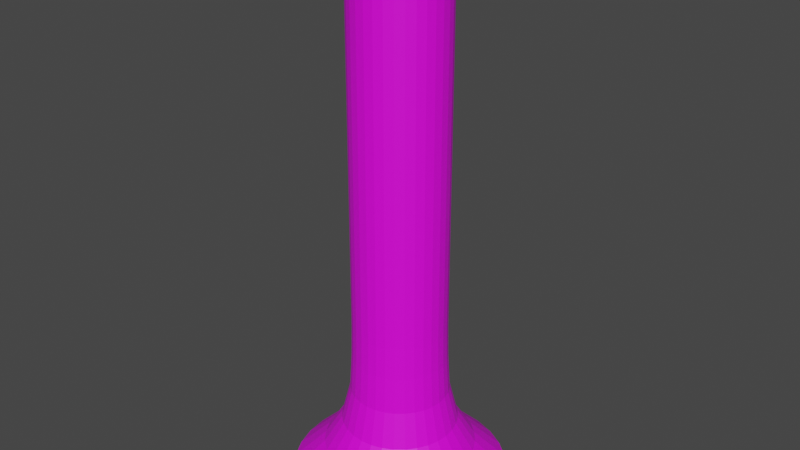 # Source: Cylinder.blend  (saved by Blender 2.80.75; exported with 4.5.12 LTS)
import bpy
from mathutils import Matrix  # noqa: F401  (used for matrix-valued properties, if any)

bpy.ops.wm.read_factory_settings(use_empty=True)
scene = bpy.context.scene
scene.name = 'Scene'

# ---- collections
col_collection = bpy.data.collections.new('Collection'); scene.collection.children.link(col_collection)

# ---- images (referenced by path relative to the original .blend; pixels are not part of the script)
import os
ASSET_DIR = os.environ.get("B2B_ASSET_DIR", "")  # directory of the original .blend (textures are referenced by path, not embedded)
HERE = os.path.dirname(os.path.abspath(__file__))  # packed textures are extracted next to this script under _unpacked/

def load_image(name, relpath, width, height, colorspace="sRGB"):
    """Load a texture the original file referenced (path relative to the .blend, or extracted next to this script)."""
    p = next((c for c in (os.path.join(HERE, relpath), os.path.join(ASSET_DIR, relpath)) if relpath and os.path.exists(c)), "")
    if p:
        img = bpy.data.images.load(p, check_existing=True)
        img.name = name
    else:  # same state as the original file: an image datablock whose file is absent (Cycles renders it pink)
        img = bpy.data.images.new(name, width, height)
        img.source = "FILE"
        img.filepath = "//" + (relpath or name)
    img.colorspace_settings.name = colorspace
    return img
img_untitled = load_image('Untitled', '', 1024, 1024, 'sRGB')

# ---- materials (node trees are filled in below, after node groups)
mat_material_001 = bpy.data.materials.new('Material.001')
mat_material_001.use_transparent_shadow = False

# ---- material node trees
mat_material_001.use_nodes = True; mat_material_001.node_tree.nodes.clear()
_N = mat_material_001.node_tree.nodes; _L = mat_material_001.node_tree.links
n0 = _N.new('ShaderNodeOutputMaterial'); n0.name = 'Material Output'; n0.location = (300, 300)
n1 = _N.new('ShaderNodeBsdfPrincipled'); n1.name = 'Principled BSDF'; n1.location = (10, 300)
n1.distribution = 'GGX'
n1.subsurface_method = 'BURLEY'
n1.inputs[3].default_value = 1.45
n1.inputs[27].default_value = (0.0, 0.0, 0.0, 1.0)
n1.inputs[28].default_value = 1.0
n2 = _N.new('ShaderNodeTexImage'); n2.name = 'Image Texture'; n2.location = (-280, 260)
n2.image = img_untitled
_L.new(n1.outputs[0], n0.inputs[0])
_L.new(n2.outputs[0], n1.inputs[0])
n0.is_active_output = True

# ---- world
world_world = bpy.data.worlds.new('World'); scene.world = world_world
world_world.use_nodes = True; world_world.node_tree.nodes.clear()
_N = world_world.node_tree.nodes; _L = world_world.node_tree.links
n0 = _N.new('ShaderNodeOutputWorld'); n0.name = 'World Output'; n0.location = (300, 300)
n1 = _N.new('ShaderNodeBackground'); n1.name = 'Background'; n1.location = (10, 300)
n1.inputs[0].default_value = (0.05088, 0.05088, 0.05088, 1.0)
_L.new(n1.outputs[0], n0.inputs[0])
n0.is_active_output = True
world_world.color = (0.05088, 0.05088, 0.05088)
world_world.use_sun_shadow = False
world_world.sun_shadow_jitter_overblur = 0.0

# ---- meshes
me_cylinder = bpy.data.meshes.new('Cylinder')
me_cylinder.from_pydata([(-9.982e-08, 1.33, 0.0), (0.0, 0.5686, 6.688), (0.2595, 1.305, 0.0), (0.1109, 0.5577, 6.688), (0.5091, 1.229, 0.0), (0.2176, 0.5253, 6.688), (0.7391, 1.106, 0.0), (0.3159, 0.4728, 6.688), (0.9407, 0.9407, 0.0), (0.4021, 0.4021, 6.688), (1.106, 0.7391, 0.0), (0.4728, 0.3159, 6.688), (1.229, 0.5091, 0.0), (0.5253, 0.2176, 6.688), (1.305, 0.2595, 0.0), (0.5577, 0.1109, 6.688), (1.33, -1.181e-07, 0.0), (0.5686, 4.293e-08, 6.688), (1.305, -0.2595, 0.0), (0.5577, -0.1109, 6.688), (1.229, -0.5091, 0.0), (0.5253, -0.2176, 6.688), (1.106, -0.7391, 0.0), (0.4728, -0.3159, 6.688), (0.9407, -0.9407, 0.0), (0.4021, -0.4021, 6.688), (0.7391, -1.106, 0.0), (0.3159, -0.4728, 6.688), (0.5091, -1.229, 0.0), (0.2176, -0.5253, 6.688), (0.2595, -1.305, 0.0), (0.1109, -0.5577, 6.688), (-5.333e-07, -1.33, 0.0), (-1.853e-07, -0.5686, 6.688), (-0.2595, -1.305, 0.0), (-0.1109, -0.5577, 6.688), (-0.5091, -1.229, 0.0), (-0.2176, -0.5253, 6.688), (-0.7391, -1.106, 0.0), (-0.3159, -0.4728, 6.688), (-0.9407, -0.9407, 0.0), (-0.4021, -0.4021, 6.688), (-1.106, -0.7391, 0.0), (-0.4728, -0.3159, 6.688), (-1.229, -0.5091, 0.0), (-0.5253, -0.2176, 6.688), (-1.305, -0.2595, 0.0), (-0.5577, -0.1109, 6.688), (-1.33, 1.066e-06, 0.0), (-0.5686, 5.491e-07, 6.688), (-1.305, 0.2595, 0.0), (-0.5577, 0.1109, 6.688), (-1.229, 0.5091, 0.0), (-0.5253, 0.2176, 6.688), (-1.106, 0.7391, 0.0), (-0.4728, 0.3159, 6.688), (-0.9407, 0.9407, 0.0), (-0.4021, 0.4021, 6.688), (-0.7391, 1.106, 0.0), (-0.3159, 0.4728, 6.688), (-0.5091, 1.229, 0.0), (-0.2176, 0.5253, 6.688), (-0.2595, 1.305, 0.0), (-0.1109, 0.5577, 6.688), (0.0, 0.5686, 2.042), (-3.523e-08, 0.9309, 0.3979), (-1.059e-09, 0.5776, 1.64), (-4.237e-09, 0.6032, 1.186), (-1.515e-08, 0.7109, 0.7503), (0.1816, 0.913, 0.3979), (0.1109, 0.5577, 2.042), (0.1387, 0.6972, 0.7503), (0.1177, 0.5916, 1.186), (0.1127, 0.5665, 1.64), (0.3562, 0.86, 0.3979), (0.2176, 0.5253, 2.042), (0.272, 0.6568, 0.7503), (0.2308, 0.5573, 1.186), (0.221, 0.5336, 1.64), (0.5172, 0.774, 0.3979), (0.3159, 0.4728, 2.042), (0.395, 0.5911, 0.7503), (0.3351, 0.5015, 1.186), (0.3209, 0.4803, 1.64), (0.6582, 0.6582, 0.3979), (0.4021, 0.4021, 2.042), (0.5027, 0.5027, 0.7503), (0.4265, 0.4265, 1.186), (0.4084, 0.4084, 1.64), (0.774, 0.5172, 0.3979), (0.4728, 0.3159, 2.042), (0.5911, 0.395, 0.7503), (0.5015, 0.3351, 1.186), (0.4803, 0.3209, 1.64), (0.86, 0.3562, 0.3979), (0.5253, 0.2176, 2.042), (0.6568, 0.272, 0.7503), (0.5573, 0.2308, 1.186), (0.5336, 0.221, 1.64), (0.913, 0.1816, 0.3979), (0.5577, 0.1109, 2.042), (0.6972, 0.1387, 0.7503), (0.5916, 0.1177, 1.186), (0.5665, 0.1127, 1.64), (0.9309, -4.025e-08, 0.3979), (0.5686, 4.293e-08, 2.042), (0.7109, 1.043e-08, 0.7503), (0.6032, 3.561e-08, 1.186), (0.5776, 4.104e-08, 1.64), (0.913, -0.1816, 0.3979), (0.5577, -0.1109, 2.042), (0.6972, -0.1387, 0.7503), (0.5916, -0.1177, 1.186), (0.5665, -0.1127, 1.64), (0.86, -0.3562, 0.3979), (0.5253, -0.2176, 2.042), (0.6568, -0.272, 0.7503), (0.5573, -0.2308, 1.186), (0.5336, -0.221, 1.64), (0.774, -0.5172, 0.3979), (0.4728, -0.3159, 2.042), (0.5911, -0.395, 0.7503), (0.5015, -0.3351, 1.186), (0.4803, -0.3209, 1.64), (0.6582, -0.6582, 0.3979), (0.4021, -0.4021, 2.042), (0.5027, -0.5027, 0.7503), (0.4265, -0.4265, 1.186), (0.4084, -0.4084, 1.64), (0.5172, -0.774, 0.3979), (0.3159, -0.4728, 2.042), (0.395, -0.5911, 0.7503), (0.3351, -0.5015, 1.186), (0.3209, -0.4803, 1.64), (0.3562, -0.86, 0.3979), (0.2176, -0.5253, 2.042), (0.272, -0.6568, 0.7503), (0.2308, -0.5573, 1.186), (0.221, -0.5336, 1.64), (0.1816, -0.913, 0.3979), (0.1109, -0.5577, 2.042), (0.1387, -0.6972, 0.7503), (0.1177, -0.5916, 1.186), (0.1127, -0.5665, 1.64), (-3.385e-07, -0.9309, 0.3979), (-1.853e-07, -0.5686, 2.042), (-2.468e-07, -0.7109, 0.7503), (-2.004e-07, -0.6032, 1.186), (-1.893e-07, -0.5776, 1.64), (-0.1816, -0.913, 0.3979), (-0.1109, -0.5577, 2.042), (-0.1387, -0.6972, 0.7503), (-0.1177, -0.5916, 1.186), (-0.1127, -0.5665, 1.64), (-0.3562, -0.86, 0.3979), (-0.2176, -0.5253, 2.042), (-0.272, -0.6568, 0.7503), (-0.2308, -0.5573, 1.186), (-0.221, -0.5336, 1.64), (-0.5172, -0.774, 0.3979), (-0.3159, -0.4728, 2.042), (-0.395, -0.5911, 0.7503), (-0.3351, -0.5015, 1.186), (-0.3209, -0.4803, 1.64), (-0.6582, -0.6582, 0.3979), (-0.4021, -0.4021, 2.042), (-0.5027, -0.5027, 0.7503), (-0.4265, -0.4265, 1.186), (-0.4084, -0.4084, 1.64), (-0.774, -0.5172, 0.3979), (-0.4728, -0.3159, 2.042), (-0.5911, -0.395, 0.7503), (-0.5015, -0.3351, 1.186), (-0.4803, -0.3209, 1.64), (-0.86, -0.3562, 0.3979), (-0.5253, -0.2176, 2.042), (-0.6568, -0.272, 0.7503), (-0.5573, -0.2308, 1.186), (-0.5336, -0.221, 1.64), (-0.913, -0.1816, 0.3979), (-0.5577, -0.1109, 2.042), (-0.6972, -0.1387, 0.7503), (-0.5916, -0.1177, 1.186), (-0.5665, -0.1127, 1.64), (-0.9309, 7.883e-07, 0.3979), (-0.5686, 5.491e-07, 2.042), (-0.7109, 6.434e-07, 0.7503), (-0.6032, 5.726e-07, 1.186), (-0.5776, 5.553e-07, 1.64), (-0.913, 0.1816, 0.3979), (-0.5577, 0.1109, 2.042), (-0.6972, 0.1387, 0.7503), (-0.5916, 0.1177, 1.186), (-0.5665, 0.1127, 1.64), (-0.86, 0.3562, 0.3979), (-0.5253, 0.2176, 2.042), (-0.6568, 0.2721, 0.7503), (-0.5573, 0.2308, 1.186), (-0.5336, 0.221, 1.64), (-0.774, 0.5172, 0.3979), (-0.4728, 0.3159, 2.042), (-0.5911, 0.395, 0.7503), (-0.5015, 0.3351, 1.186), (-0.4803, 0.3209, 1.64), (-0.6582, 0.6582, 0.3979), (-0.4021, 0.4021, 2.042), (-0.5027, 0.5027, 0.7503), (-0.4265, 0.4265, 1.186), (-0.4084, 0.4084, 1.64), (-0.5172, 0.774, 0.3979), (-0.3159, 0.4728, 2.042), (-0.395, 0.5911, 0.7503), (-0.3351, 0.5015, 1.186), (-0.3209, 0.4803, 1.64), (-0.3562, 0.86, 0.3979), (-0.2176, 0.5253, 2.042), (-0.272, 0.6568, 0.7503), (-0.2308, 0.5573, 1.186), (-0.221, 0.5336, 1.64), (-0.1816, 0.913, 0.3979), (-0.1109, 0.5577, 2.042), (-0.1387, 0.6972, 0.7503), (-0.1177, 0.5916, 1.186), (-0.1127, 0.5665, 1.64)], [], [(62, 219, 65, 0), (4, 74, 79, 6), (6, 79, 84, 8), (8, 84, 89, 10), (10, 89, 94, 12), (12, 94, 99, 14), (14, 99, 104, 16), (16, 104, 109, 18), (18, 109, 114, 20), (20, 114, 119, 22), (22, 119, 124, 24), (24, 124, 129, 26), (26, 129, 134, 28), (28, 134, 139, 30), (30, 139, 144, 32), (32, 144, 149, 34), (34, 149, 154, 36), (36, 154, 159, 38), (38, 159, 164, 40), (40, 164, 169, 42), (42, 169, 174, 44), (44, 174, 179, 46), (46, 179, 184, 48), (48, 184, 189, 50), (50, 189, 194, 52), (52, 194, 199, 54), (54, 199, 204, 56), (56, 204, 209, 58), (58, 209, 214, 60), (60, 214, 219, 62), (215, 61, 63, 220), (0, 65, 69, 2), (2, 69, 74, 4), (210, 59, 61, 215), (205, 57, 59, 210), (200, 55, 57, 205), (195, 53, 55, 200), (190, 51, 53, 195), (185, 49, 51, 190), (180, 47, 49, 185), (175, 45, 47, 180), (170, 43, 45, 175), (165, 41, 43, 170), (160, 39, 41, 165), (155, 37, 39, 160), (150, 35, 37, 155), (145, 33, 35, 150), (140, 31, 33, 145), (135, 29, 31, 140), (130, 27, 29, 135), (125, 25, 27, 130), (120, 23, 25, 125), (115, 21, 23, 120), (110, 19, 21, 115), (105, 17, 19, 110), (100, 15, 17, 105), (95, 13, 15, 100), (90, 11, 13, 95), (85, 9, 11, 90), (80, 7, 9, 85), (75, 5, 7, 80), (70, 3, 5, 75), (64, 1, 3, 70), (220, 64, 66, 223), (223, 66, 67, 222), (222, 67, 68, 221), (221, 68, 65, 219), (215, 220, 223, 218), (218, 223, 222, 217), (217, 222, 221, 216), (216, 221, 219, 214), (210, 215, 218, 213), (213, 218, 217, 212), (212, 217, 216, 211), (211, 216, 214, 209), (205, 210, 213, 208), (208, 213, 212, 207), (207, 212, 211, 206), (206, 211, 209, 204), (200, 205, 208, 203), (203, 208, 207, 202), (202, 207, 206, 201), (201, 206, 204, 199), (195, 200, 203, 198), (198, 203, 202, 197), (197, 202, 201, 196), (196, 201, 199, 194), (190, 195, 198, 193), (193, 198, 197, 192), (192, 197, 196, 191), (191, 196, 194, 189), (185, 190, 193, 188), (188, 193, 192, 187), (187, 192, 191, 186), (186, 191, 189, 184), (180, 185, 188, 183), (183, 188, 187, 182), (182, 187, 186, 181), (181, 186, 184, 179), (175, 180, 183, 178), (178, 183, 182, 177), (177, 182, 181, 176), (176, 181, 179, 174), (170, 175, 178, 173), (173, 178, 177, 172), (172, 177, 176, 171), (171, 176, 174, 169), (165, 170, 173, 168), (168, 173, 172, 167), (167, 172, 171, 166), (166, 171, 169, 164), (160, 165, 168, 163), (163, 168, 167, 162), (162, 167, 166, 161), (161, 166, 164, 159), (155, 160, 163, 158), (158, 163, 162, 157), (157, 162, 161, 156), (156, 161, 159, 154), (150, 155, 158, 153), (153, 158, 157, 152), (152, 157, 156, 151), (151, 156, 154, 149), (145, 150, 153, 148), (148, 153, 152, 147), (147, 152, 151, 146), (146, 151, 149, 144), (140, 145, 148, 143), (143, 148, 147, 142), (142, 147, 146, 141), (141, 146, 144, 139), (135, 140, 143, 138), (138, 143, 142, 137), (137, 142, 141, 136), (136, 141, 139, 134), (130, 135, 138, 133), (133, 138, 137, 132), (132, 137, 136, 131), (131, 136, 134, 129), (125, 130, 133, 128), (128, 133, 132, 127), (127, 132, 131, 126), (126, 131, 129, 124), (120, 125, 128, 123), (123, 128, 127, 122), (122, 127, 126, 121), (121, 126, 124, 119), (115, 120, 123, 118), (118, 123, 122, 117), (117, 122, 121, 116), (116, 121, 119, 114), (110, 115, 118, 113), (113, 118, 117, 112), (112, 117, 116, 111), (111, 116, 114, 109), (105, 110, 113, 108), (108, 113, 112, 107), (107, 112, 111, 106), (106, 111, 109, 104), (100, 105, 108, 103), (103, 108, 107, 102), (102, 107, 106, 101), (101, 106, 104, 99), (95, 100, 103, 98), (98, 103, 102, 97), (97, 102, 101, 96), (96, 101, 99, 94), (90, 95, 98, 93), (93, 98, 97, 92), (92, 97, 96, 91), (91, 96, 94, 89), (85, 90, 93, 88), (88, 93, 92, 87), (87, 92, 91, 86), (86, 91, 89, 84), (80, 85, 88, 83), (83, 88, 87, 82), (82, 87, 86, 81), (81, 86, 84, 79), (75, 80, 83, 78), (78, 83, 82, 77), (77, 82, 81, 76), (76, 81, 79, 74), (70, 75, 78, 73), (73, 78, 77, 72), (72, 77, 76, 71), (71, 76, 74, 69), (64, 70, 73, 66), (66, 73, 72, 67), (67, 72, 71, 68), (68, 71, 69, 65), (220, 63, 1, 64)])
_uv = me_cylinder.uv_layers.new(name='UVMap')
_uv.uv.foreach_set('vector', [0.783, 0.0, 0.7811, 0.09588, 0.7504, 0.09588, 0.7519, 0.0, 0.6903, 0.0, 0.6892, 0.09588, 0.6587, 0.09588, 0.6596, 0.0, 0.6596, 0.0, 0.6587, 0.09588, 0.6283, 0.09588, 0.629, 0.0, 0.629, 0.0, 0.6283, 0.09588, 0.5979, 0.09588, 0.5984, 0.0, 0.5984, 0.0, 0.5979, 0.09588, 0.5674, 0.09588, 0.5678, 0.0, 0.5678, 0.0, 0.5674, 0.09588, 0.537, 0.09588, 0.5373, 0.0, 0.5373, 0.0, 0.537, 0.09588, 0.5066, 0.09588, 0.5067, 0.0, 0.5067, 0.0, 0.5066, 0.09588, 0.4762, 0.09588, 0.4761, 0.0, 0.4761, 0.0, 0.4762, 0.09588, 0.4457, 0.09588, 0.4455, 0.0, 0.4455, 0.0, 0.4457, 0.09588, 0.4152, 0.09588, 0.4149, 0.0, 0.4149, 0.0, 0.4152, 0.09588, 0.3846, 0.09588, 0.3841, 0.0, 0.3841, 0.0, 0.3846, 0.09588, 0.3539, 0.09588, 0.3533, 0.0, 0.3533, 0.0, 0.3539, 0.09588, 0.3232, 0.09588, 0.3224, 0.0, 0.3224, 0.0, 0.3232, 0.09588, 0.2923, 0.09588, 0.2913, 0.0, 0.2913, 0.0, 0.2923, 0.09588, 0.2613, 0.09588, 0.26, 0.0, 0.26, 0.0, 0.2613, 0.09588, 0.2301, 0.09588, 0.2285, 0.0, 0.2285, 0.0, 0.2301, 0.09588, 0.1988, 0.09588, 0.1968, 0.0, 0.1968, 0.0, 0.1988, 0.09588, 0.1673, 0.09588, 0.1647, 0.0, 0.1647, 0.0, 0.1673, 0.09588, 0.1357, 0.09588, 0.1324, 0.0, 0.1324, 0.0, 0.1357, 0.09588, 0.1041, 0.09588, 0.09986, 0.0, 0.09986, 0.0, 0.1041, 0.09588, 0.07261, 0.09588, 0.06715, 0.0, 0.06715, 0.0, 0.07261, 0.09588, 0.04162, 0.09588, 0.03455, 0.0, 0.03455, 0.0, 0.04162, 0.09588, 0.01163, 0.09588, 0.002521, 0.0, 1.002, 0.0, 0.9932, 0.09588, 0.9646, 0.09588, 0.9717, 0.0, 0.9717, 0.0, 0.9646, 0.09588, 0.9348, 0.09588, 0.9403, 0.0, 0.9403, 0.0, 0.9348, 0.09588, 0.9043, 0.09588, 0.9087, 0.0, 0.9087, 0.0, 0.9043, 0.09588, 0.8736, 0.09588, 0.877, 0.0, 0.877, 0.0, 0.8736, 0.09588, 0.8427, 0.09588, 0.8455, 0.0, 0.8455, 0.0, 0.8427, 0.09588, 0.8119, 0.09588, 0.8141, 0.0, 0.8141, 0.0, 0.8119, 0.09588, 0.7811, 0.09588, 0.783, 0.0, 0.8019, 0.4934, 0.7842, 1.0, 0.7564, 1.0, 0.7725, 0.4934, 0.7519, 0.0, 0.7504, 0.09588, 0.7198, 0.09588, 0.721, 0.0, 0.721, 0.0, 0.7198, 0.09588, 0.6892, 0.09588, 0.6903, 0.0, 0.831, 0.4934, 0.8119, 1.0, 0.7842, 1.0, 0.8019, 0.4934, 0.8599, 0.4934, 0.8395, 1.0, 0.8119, 1.0, 0.831, 0.4934, 0.8884, 0.4934, 0.8671, 1.0, 0.8395, 1.0, 0.8599, 0.4934, 0.9165, 0.4934, 0.8946, 1.0, 0.8671, 1.0, 0.8884, 0.4934, 0.9439, 0.4934, 0.922, 1.0, 0.8946, 1.0, 0.9165, 0.4934, 0.9707, 0.4934, 0.9494, 1.0, 0.922, 1.0, 0.9439, 0.4934, 0.06259, 0.4934, 0.08391, 1.0, 0.05604, 1.0, 0.03574, 0.4934, 0.09038, 0.4934, 0.1118, 1.0, 0.08391, 1.0, 0.06259, 0.4934, 0.1189, 0.4934, 0.1397, 1.0, 0.1118, 1.0, 0.09038, 0.4934, 0.1479, 0.4934, 0.1676, 1.0, 0.1397, 1.0, 0.1189, 0.4934, 0.1773, 0.4934, 0.1957, 1.0, 0.1676, 1.0, 0.1479, 0.4934, 0.2069, 0.4934, 0.2237, 1.0, 0.1957, 1.0, 0.1773, 0.4934, 0.2367, 0.4934, 0.2518, 1.0, 0.2237, 1.0, 0.2069, 0.4934, 0.2665, 0.4934, 0.2799, 1.0, 0.2518, 1.0, 0.2367, 0.4934, 0.2964, 0.4934, 0.308, 1.0, 0.2799, 1.0, 0.2665, 0.4934, 0.3264, 0.4934, 0.3362, 1.0, 0.308, 1.0, 0.2964, 0.4934, 0.3563, 0.4934, 0.3643, 1.0, 0.3362, 1.0, 0.3264, 0.4934, 0.3862, 0.4934, 0.3924, 1.0, 0.3643, 1.0, 0.3563, 0.4934, 0.4161, 0.4934, 0.4206, 1.0, 0.3924, 1.0, 0.3862, 0.4934, 0.4459, 0.4934, 0.4487, 1.0, 0.4206, 1.0, 0.4161, 0.4934, 0.4758, 0.4934, 0.4768, 1.0, 0.4487, 1.0, 0.4459, 0.4934, 0.5056, 0.4934, 0.5049, 1.0, 0.4768, 1.0, 0.4758, 0.4934, 0.5354, 0.4934, 0.5329, 1.0, 0.5049, 1.0, 0.5056, 0.4934, 0.5651, 0.4934, 0.561, 1.0, 0.5329, 1.0, 0.5354, 0.4934, 0.5949, 0.4934, 0.589, 1.0, 0.561, 1.0, 0.5651, 0.4934, 0.6246, 0.4934, 0.617, 1.0, 0.589, 1.0, 0.5949, 0.4934, 0.6543, 0.4934, 0.6449, 1.0, 0.617, 1.0, 0.6246, 0.4934, 0.6839, 0.4934, 0.6729, 1.0, 0.6449, 1.0, 0.6543, 0.4934, 0.7135, 0.4934, 0.7008, 1.0, 0.6729, 1.0, 0.6839, 0.4934, 0.7431, 0.4934, 0.7286, 1.0, 0.7008, 1.0, 0.7135, 0.4934, 0.7725, 0.4934, 0.7431, 0.4934, 0.7448, 0.3928, 0.7746, 0.3928, 0.7746, 0.3928, 0.7448, 0.3928, 0.7469, 0.2906, 0.7769, 0.2906, 0.7769, 0.2906, 0.7469, 0.2906, 0.7488, 0.19, 0.7792, 0.19, 0.7792, 0.19, 0.7488, 0.19, 0.7504, 0.09588, 0.7811, 0.09588, 0.8019, 0.4934, 0.7725, 0.4934, 0.7746, 0.3928, 0.8042, 0.3928, 0.8042, 0.3928, 0.7746, 0.3928, 0.7769, 0.2906, 0.807, 0.2906, 0.807, 0.2906, 0.7769, 0.2906, 0.7792, 0.19, 0.8097, 0.19, 0.8097, 0.19, 0.7792, 0.19, 0.7811, 0.09588, 0.8119, 0.09588, 0.831, 0.4934, 0.8019, 0.4934, 0.8042, 0.3928, 0.8337, 0.3928, 0.8337, 0.3928, 0.8042, 0.3928, 0.807, 0.2906, 0.8369, 0.2906, 0.8369, 0.2906, 0.807, 0.2906, 0.8097, 0.19, 0.8401, 0.19, 0.8401, 0.19, 0.8097, 0.19, 0.8119, 0.09588, 0.8427, 0.09588, 0.8599, 0.4934, 0.831, 0.4934, 0.8337, 0.3928, 0.8629, 0.3928, 0.8629, 0.3928, 0.8337, 0.3928, 0.8369, 0.2906, 0.8666, 0.2906, 0.8666, 0.2906, 0.8369, 0.2906, 0.8401, 0.19, 0.8704, 0.19, 0.8704, 0.19, 0.8401, 0.19, 0.8427, 0.09588, 0.8736, 0.09588, 0.8884, 0.4934, 0.8599, 0.4934, 0.8629, 0.3928, 0.8918, 0.3928, 0.8918, 0.3928, 0.8629, 0.3928, 0.8666, 0.2906, 0.896, 0.2906, 0.896, 0.2906, 0.8666, 0.2906, 0.8704, 0.19, 0.9005, 0.19, 0.9005, 0.19, 0.8704, 0.19, 0.8736, 0.09588, 0.9043, 0.09588, 0.9165, 0.4934, 0.8884, 0.4934, 0.8918, 0.3928, 0.9201, 0.3928, 0.9201, 0.3928, 0.8918, 0.3928, 0.896, 0.2906, 0.9249, 0.2906, 0.9249, 0.2906, 0.896, 0.2906, 0.9005, 0.19, 0.9301, 0.19, 0.9301, 0.19, 0.9005, 0.19, 0.9043, 0.09588, 0.9348, 0.09588, 0.9439, 0.4934, 0.9165, 0.4934, 0.9201, 0.3928, 0.9476, 0.3928, 0.9476, 0.3928, 0.9201, 0.3928, 0.9249, 0.2906, 0.9528, 0.2906, 0.9528, 0.2906, 0.9249, 0.2906, 0.9301, 0.19, 0.9589, 0.19, 0.9589, 0.19, 0.9301, 0.19, 0.9348, 0.09588, 0.9646, 0.09588, 0.9707, 0.4934, 0.9439, 0.4934, 0.9476, 0.3928, 0.974, 0.3928, 0.974, 0.3928, 0.9476, 0.3928, 0.9528, 0.2906, 0.9793, 0.2906, 0.9793, 0.2906, 0.9528, 0.2906, 0.9589, 0.19, 0.9862, 0.19, 0.9862, 0.19, 0.9589, 0.19, 0.9646, 0.09588, 0.9932, 0.09588, 0.06259, 0.4934, 0.03574, 0.4934, 0.03202, 0.3928, 0.05879, 0.3928, 0.05879, 0.3928, 0.03202, 0.3928, 0.02612, 0.2906, 0.05348, 0.2906, 0.05348, 0.2906, 0.02612, 0.2906, 0.01882, 0.19, 0.04733, 0.19, 0.04733, 0.19, 0.01882, 0.19, 0.01163, 0.09588, 0.04162, 0.09588, 0.09038, 0.4934, 0.06259, 0.4934, 0.05879, 0.3928, 0.08685, 0.3928, 0.08685, 0.3928, 0.05879, 0.3928, 0.05348, 0.2906, 0.08221, 0.2906, 0.08221, 0.2906, 0.05348, 0.2906, 0.04733, 0.19, 0.07713, 0.19, 0.07713, 0.19, 0.04733, 0.19, 0.04162, 0.09588, 0.07261, 0.09588, 0.1189, 0.4934, 0.09038, 0.4934, 0.08685, 0.3928, 0.1158, 0.3928, 0.1158, 0.3928, 0.08685, 0.3928, 0.08221, 0.2906, 0.1118, 0.2906, 0.1118, 0.2906, 0.08221, 0.2906, 0.07713, 0.19, 0.1076, 0.19, 0.1076, 0.19, 0.07713, 0.19, 0.07261, 0.09588, 0.1041, 0.09588, 0.1479, 0.4934, 0.1189, 0.4934, 0.1158, 0.3928, 0.1452, 0.3928, 0.1452, 0.3928, 0.1158, 0.3928, 0.1118, 0.2906, 0.1419, 0.2906, 0.1419, 0.2906, 0.1118, 0.2906, 0.1076, 0.19, 0.1385, 0.19, 0.1385, 0.19, 0.1076, 0.19, 0.1041, 0.09588, 0.1357, 0.09588, 0.1773, 0.4934, 0.1479, 0.4934, 0.1452, 0.3928, 0.175, 0.3928, 0.175, 0.3928, 0.1452, 0.3928, 0.1419, 0.2906, 0.1722, 0.2906, 0.1722, 0.2906, 0.1419, 0.2906, 0.1385, 0.19, 0.1695, 0.19, 0.1695, 0.19, 0.1385, 0.19, 0.1357, 0.09588, 0.1673, 0.09588, 0.2069, 0.4934, 0.1773, 0.4934, 0.175, 0.3928, 0.205, 0.3928, 0.205, 0.3928, 0.175, 0.3928, 0.1722, 0.2906, 0.2027, 0.2906, 0.2027, 0.2906, 0.1722, 0.2906, 0.1695, 0.19, 0.2005, 0.19, 0.2005, 0.19, 0.1695, 0.19, 0.1673, 0.09588, 0.1988, 0.09588, 0.2367, 0.4934, 0.2069, 0.4934, 0.205, 0.3928, 0.2351, 0.3928, 0.2351, 0.3928, 0.205, 0.3928, 0.2027, 0.2906, 0.2332, 0.2906, 0.2332, 0.2906, 0.2027, 0.2906, 0.2005, 0.19, 0.2315, 0.19, 0.2315, 0.19, 0.2005, 0.19, 0.1988, 0.09588, 0.2301, 0.09588, 0.2665, 0.4934, 0.2367, 0.4934, 0.2351, 0.3928, 0.2652, 0.3928, 0.2652, 0.3928, 0.2351, 0.3928, 0.2332, 0.2906, 0.2637, 0.2906, 0.2637, 0.2906, 0.2332, 0.2906, 0.2315, 0.19, 0.2623, 0.19, 0.2623, 0.19, 0.2315, 0.19, 0.2301, 0.09588, 0.2613, 0.09588, 0.2964, 0.4934, 0.2665, 0.4934, 0.2652, 0.3928, 0.2954, 0.3928, 0.2954, 0.3928, 0.2652, 0.3928, 0.2637, 0.2906, 0.2942, 0.2906, 0.2942, 0.2906, 0.2637, 0.2906, 0.2623, 0.19, 0.2931, 0.19, 0.2931, 0.19, 0.2623, 0.19, 0.2613, 0.09588, 0.2923, 0.09588, 0.3264, 0.4934, 0.2964, 0.4934, 0.2954, 0.3928, 0.3255, 0.3928, 0.3255, 0.3928, 0.2954, 0.3928, 0.2942, 0.2906, 0.3246, 0.2906, 0.3246, 0.2906, 0.2942, 0.2906, 0.2931, 0.19, 0.3238, 0.19, 0.3238, 0.19, 0.2931, 0.19, 0.2923, 0.09588, 0.3232, 0.09588, 0.3563, 0.4934, 0.3264, 0.4934, 0.3255, 0.3928, 0.3556, 0.3928, 0.3556, 0.3928, 0.3255, 0.3928, 0.3246, 0.2906, 0.3549, 0.2906, 0.3549, 0.2906, 0.3246, 0.2906, 0.3238, 0.19, 0.3544, 0.19, 0.3544, 0.19, 0.3238, 0.19, 0.3232, 0.09588, 0.3539, 0.09588, 0.3862, 0.4934, 0.3563, 0.4934, 0.3556, 0.3928, 0.3857, 0.3928, 0.3857, 0.3928, 0.3556, 0.3928, 0.3549, 0.2906, 0.3852, 0.2906, 0.3852, 0.2906, 0.3549, 0.2906, 0.3544, 0.19, 0.3849, 0.19, 0.3849, 0.19, 0.3544, 0.19, 0.3539, 0.09588, 0.3846, 0.09588, 0.4161, 0.4934, 0.3862, 0.4934, 0.3857, 0.3928, 0.4158, 0.3928, 0.4158, 0.3928, 0.3857, 0.3928, 0.3852, 0.2906, 0.4155, 0.2906, 0.4155, 0.2906, 0.3852, 0.2906, 0.3849, 0.19, 0.4153, 0.19, 0.4153, 0.19, 0.3849, 0.19, 0.3846, 0.09588, 0.4152, 0.09588, 0.4459, 0.4934, 0.4161, 0.4934, 0.4158, 0.3928, 0.4458, 0.3928, 0.4458, 0.3928, 0.4158, 0.3928, 0.4155, 0.2906, 0.4457, 0.2906, 0.4457, 0.2906, 0.4155, 0.2906, 0.4153, 0.19, 0.4457, 0.19, 0.4457, 0.19, 0.4153, 0.19, 0.4152, 0.09588, 0.4457, 0.09588, 0.4758, 0.4934, 0.4459, 0.4934, 0.4458, 0.3928, 0.4758, 0.3928, 0.4758, 0.3928, 0.4458, 0.3928, 0.4457, 0.2906, 0.4759, 0.2906, 0.4759, 0.2906, 0.4457, 0.2906, 0.4457, 0.19, 0.476, 0.19, 0.476, 0.19, 0.4457, 0.19, 0.4457, 0.09588, 0.4762, 0.09588, 0.5056, 0.4934, 0.4758, 0.4934, 0.4758, 0.3928, 0.5058, 0.3928, 0.5058, 0.3928, 0.4758, 0.3928, 0.4759, 0.2906, 0.5061, 0.2906, 0.5061, 0.2906, 0.4759, 0.2906, 0.476, 0.19, 0.5063, 0.19, 0.5063, 0.19, 0.476, 0.19, 0.4762, 0.09588, 0.5066, 0.09588, 0.5354, 0.4934, 0.5056, 0.4934, 0.5058, 0.3928, 0.5357, 0.3928, 0.5357, 0.3928, 0.5058, 0.3928, 0.5061, 0.2906, 0.5362, 0.2906, 0.5362, 0.2906, 0.5061, 0.2906, 0.5063, 0.19, 0.5366, 0.19, 0.5366, 0.19, 0.5063, 0.19, 0.5066, 0.09588, 0.537, 0.09588, 0.5651, 0.4934, 0.5354, 0.4934, 0.5357, 0.3928, 0.5657, 0.3928, 0.5657, 0.3928, 0.5357, 0.3928, 0.5362, 0.2906, 0.5663, 0.2906, 0.5663, 0.2906, 0.5362, 0.2906, 0.5366, 0.19, 0.5669, 0.19, 0.5669, 0.19, 0.5366, 0.19, 0.537, 0.09588, 0.5674, 0.09588, 0.5949, 0.4934, 0.5651, 0.4934, 0.5657, 0.3928, 0.5956, 0.3928, 0.5956, 0.3928, 0.5657, 0.3928, 0.5663, 0.2906, 0.5964, 0.2906, 0.5964, 0.2906, 0.5663, 0.2906, 0.5669, 0.19, 0.5972, 0.19, 0.5972, 0.19, 0.5669, 0.19, 0.5674, 0.09588, 0.5979, 0.09588, 0.6246, 0.4934, 0.5949, 0.4934, 0.5956, 0.3928, 0.6255, 0.3928, 0.6255, 0.3928, 0.5956, 0.3928, 0.5964, 0.2906, 0.6265, 0.2906, 0.6265, 0.2906, 0.5964, 0.2906, 0.5972, 0.19, 0.6275, 0.19, 0.6275, 0.19, 0.5972, 0.19, 0.5979, 0.09588, 0.6283, 0.09588, 0.6543, 0.4934, 0.6246, 0.4934, 0.6255, 0.3928, 0.6553, 0.3928, 0.6553, 0.3928, 0.6255, 0.3928, 0.6265, 0.2906, 0.6566, 0.2906, 0.6566, 0.2906, 0.6265, 0.2906, 0.6275, 0.19, 0.6578, 0.19, 0.6578, 0.19, 0.6275, 0.19, 0.6283, 0.09588, 0.6587, 0.09588, 0.6839, 0.4934, 0.6543, 0.4934, 0.6553, 0.3928, 0.6852, 0.3928, 0.6852, 0.3928, 0.6553, 0.3928, 0.6566, 0.2906, 0.6867, 0.2906, 0.6867, 0.2906, 0.6566, 0.2906, 0.6578, 0.19, 0.6881, 0.19, 0.6881, 0.19, 0.6578, 0.19, 0.6587, 0.09588, 0.6892, 0.09588, 0.7135, 0.4934, 0.6839, 0.4934, 0.6852, 0.3928, 0.715, 0.3928, 0.715, 0.3928, 0.6852, 0.3928, 0.6867, 0.2906, 0.7168, 0.2906, 0.7168, 0.2906, 0.6867, 0.2906, 0.6881, 0.19, 0.7184, 0.19, 0.7184, 0.19, 0.6881, 0.19, 0.6892, 0.09588, 0.7198, 0.09588, 0.7431, 0.4934, 0.7135, 0.4934, 0.715, 0.3928, 0.7448, 0.3928, 0.7448, 0.3928, 0.715, 0.3928, 0.7168, 0.2906, 0.7469, 0.2906, 0.7469, 0.2906, 0.7168, 0.2906, 0.7184, 0.19, 0.7488, 0.19, 0.7488, 0.19, 0.7184, 0.19, 0.7198, 0.09588, 0.7504, 0.09588, 0.7725, 0.4934, 0.7564, 1.0, 0.7286, 1.0, 0.7431, 0.4934])
me_cylinder.materials.append(mat_material_001)
me_cylinder.use_remesh_preserve_volume = False
me_cylinder.use_remesh_preserve_attributes = False
me_cylinder.use_mirror_vertex_groups = False
me_cylinder.update()

# ---- objects
ob_cylinder = bpy.data.objects.new('Cylinder', me_cylinder)

# ---- transforms, parenting, visibility, modifiers, constraints
ob_cylinder.location = (0.0, 0.0, 0.0)
ob_cylinder.lineart.crease_threshold = 0.0

# ---- collection membership
col_collection.objects.link(ob_cylinder)

# ---- scene / render settings (as saved in the file)
scene.frame_start = 1; scene.frame_end = 250; scene.frame_set(1)
scene.render.engine = 'BLENDER_EEVEE_NEXT'
scene.cycles.use_denoising = False
scene.cycles.samples = 128
scene.cycles.sampling_pattern = 'TABULATED_SOBOL'
scene.cycles.use_adaptive_sampling = False
scene.cycles.use_light_tree = False
scene.view_settings.view_transform = 'Filmic'
bpy.context.view_layer.update()

# ---- added for rendering (the .blend has no active camera and no usable light): camera, sun
cam_auto = bpy.data.cameras.new('AutoCamera')
cam_auto.lens = 50.0
cam_auto.sensor_width = 36.0
cam_auto.clip_end = 1000.0
ob_auto_camera = bpy.data.objects.new('AutoCamera', cam_auto)
scene.collection.objects.link(ob_auto_camera)
ob_auto_camera.location = (7.10005, -8.52006, 9.02407)
ob_auto_camera.rotation_euler = (1.09748, -7.21219e-08, 0.694738)
scene.camera = ob_auto_camera
light_auto_sun = bpy.data.lights.new('AutoSun', 'SUN')
light_auto_sun.energy = 3.0
light_auto_sun.angle = 0.0523599
ob_auto_sun = bpy.data.objects.new('AutoSun', light_auto_sun)
scene.collection.objects.link(ob_auto_sun)
ob_auto_sun.rotation_euler = (0.872665, 0.174533, 0.523599)
bpy.context.view_layer.update()
